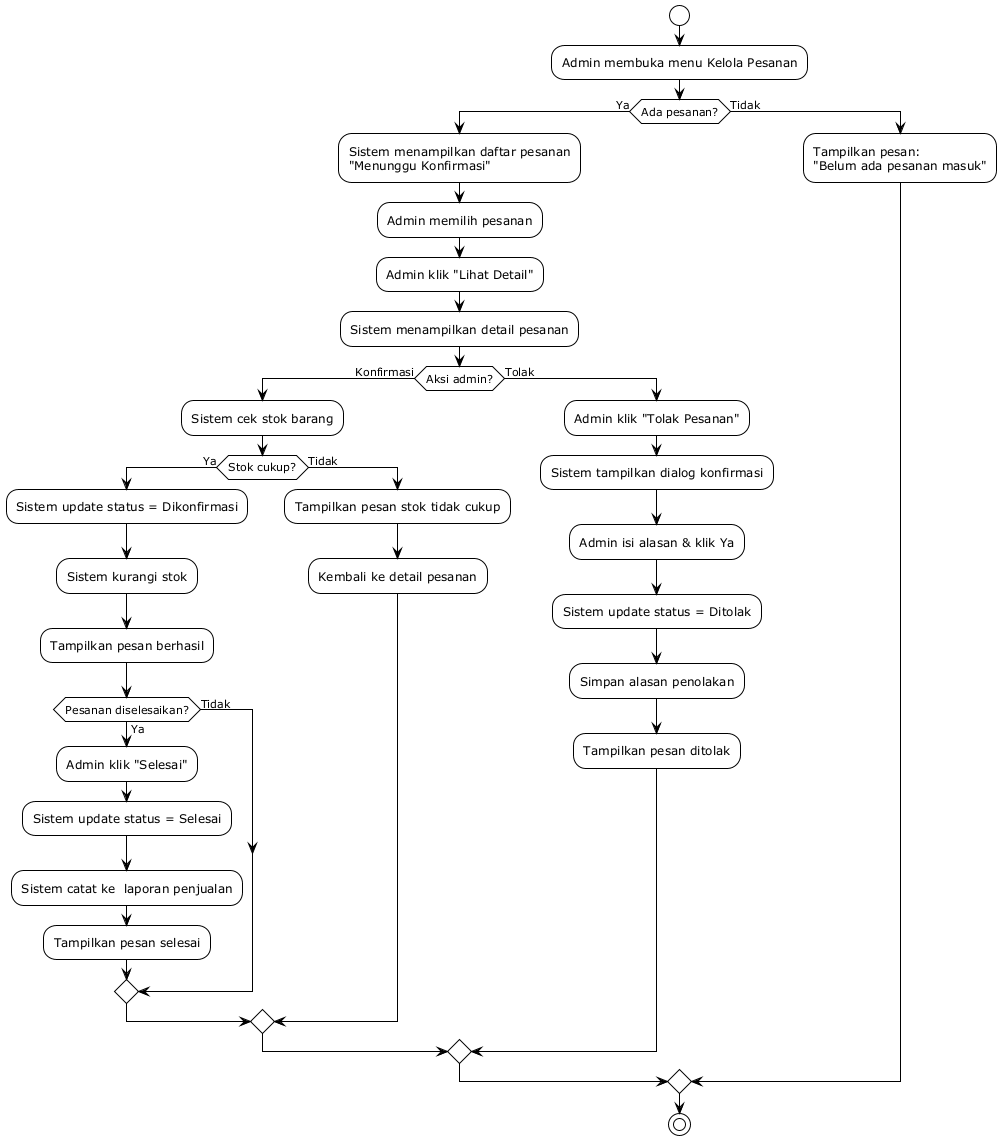

The diagram above was rendered by PlantUML. Its source (embedded in the PNG):
@startuml UC-05 ChatGPT 5.3
!theme plain
!pragma useVerticalIf on

start

:Admin membuka menu Kelola Pesanan;

if (Ada pesanan?) then (Ya)
    :Sistem menampilkan daftar pesanan\n"Menunggu Konfirmasi";

    :Admin memilih pesanan;
    :Admin klik "Lihat Detail";
    :Sistem menampilkan detail pesanan;

    if (Aksi admin?) then (Konfirmasi)
        :Sistem cek stok barang;

        if (Stok cukup?) then (Ya)
            :Sistem update status = Dikonfirmasi;
            :Sistem kurangi stok;
            :Tampilkan pesan berhasil;

            if (Pesanan diselesaikan?) then (Ya)
                :Admin klik "Selesai";
                :Sistem update status = Selesai;
                :Sistem catat ke  laporan penjualan;
                :Tampilkan pesan selesai;
            else (Tidak)
            endif

        else (Tidak)
            :Tampilkan pesan stok tidak cukup;
            :Kembali ke detail pesanan;
        endif

    else (Tolak)
        :Admin klik "Tolak Pesanan";
        :Sistem tampilkan dialog konfirmasi;
        :Admin isi alasan & klik Ya;
        :Sistem update status = Ditolak;
        :Simpan alasan penolakan;
        :Tampilkan pesan ditolak;
    endif

else (Tidak)
    :Tampilkan pesan:\n"Belum ada pesanan masuk";
endif

stop

@enduml